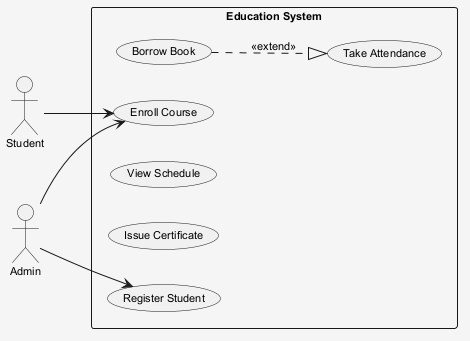

The diagram above was rendered by PlantUML. Its source (embedded in the PNG):
@startuml
skinparam shadowing false
skinparam backgroundColor #F5F5F5
skinparam defaultFontSize 11
left to right direction
actor "Admin" as A
actor "Student" as S
rectangle "Education System" {
  usecase "Take Attendance" as UC_TakeAttendance
  usecase "Borrow Book" as UC_BorrowBook
  usecase "Enroll Course" as UC_EnrollCourse
  usecase "View Schedule" as UC_ViewSchedule
  usecase "Issue Certificate" as UC_IssueCertificate
  usecase "Register Student" as UC_RegisterStudent
}
A --> UC_EnrollCourse
A --> UC_RegisterStudent
S --> UC_EnrollCourse
UC_BorrowBook ..|> UC_TakeAttendance : <<extend>>
@enduml